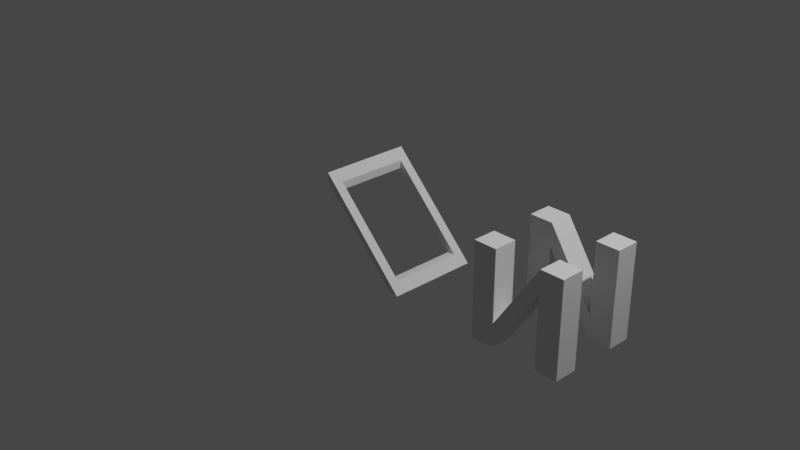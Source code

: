 # Source: building_blocks.blend  (saved by Blender 2.93.21; exported with 4.5.12 LTS)
import bpy
from mathutils import Matrix  # noqa: F401  (used for matrix-valued properties, if any)

bpy.ops.wm.read_factory_settings(use_empty=True)
scene = bpy.context.scene
scene.name = 'Scene'

# ---- collections
col_collection = bpy.data.collections.new('Collection'); scene.collection.children.link(col_collection)

# ---- materials (node trees are filled in below, after node groups)
mat_material = bpy.data.materials.new('Material')
mat_material.alpha_threshold = 0.0
mat_material.use_transparent_shadow = False
mat_material.line_color = (0.0, 0.0, 0.0, 1.0)

# ---- material node trees
mat_material.use_nodes = True; mat_material.node_tree.nodes.clear()
_N = mat_material.node_tree.nodes; _L = mat_material.node_tree.links
n0 = _N.new('ShaderNodeOutputMaterial'); n0.name = 'Material Output'; n0.location = (300, 300)
n1 = _N.new('ShaderNodeBsdfPrincipled'); n1.name = 'Principled BSDF'; n1.location = (10, 300)
n1.distribution = 'GGX'
n1.subsurface_method = 'BURLEY'
n1.inputs[2].default_value = 0.4
n1.inputs[3].default_value = 1.45
n1.inputs[27].default_value = (0.0, 0.0, 0.0, 1.0)
n1.inputs[28].default_value = 1.0
_L.new(n1.outputs[0], n0.inputs[0])
n0.is_active_output = True

# ---- world
world_world = bpy.data.worlds.new('World'); scene.world = world_world
world_world.use_nodes = True; world_world.node_tree.nodes.clear()
_N = world_world.node_tree.nodes; _L = world_world.node_tree.links
n0 = _N.new('ShaderNodeOutputWorld'); n0.name = 'World Output'; n0.location = (300, 300)
n1 = _N.new('ShaderNodeBackground'); n1.name = 'Background'; n1.location = (10, 300)
n1.inputs[0].default_value = (0.05088, 0.05088, 0.05088, 1.0)
_L.new(n1.outputs[0], n0.inputs[0])
n0.is_active_output = True
world_world.color = (0.05088, 0.05088, 0.05088)
world_world.use_sun_shadow = False
world_world.sun_shadow_jitter_overblur = 0.0

# ---- cameras
cam_camera = bpy.data.cameras.new('Camera')
cam_camera.clip_end = 100.0
cam_camera.ortho_scale = 7.314

# ---- lights
light_light = bpy.data.lights.new('Light', 'POINT')
light_light.transmission_factor = 0.0
light_light.energy = 1000.0
light_light.shadow_soft_size = 0.1
light_light.shadow_maximum_resolution = 0.006
light_light.use_absolute_resolution = True

# ---- meshes
me_cube = bpy.data.meshes.new('Cube')
me_cube.from_pydata([(1.0, 1.0, 1.0), (1.0, 1.0, -1.0), (1.0, -1.0, 1.0), (1.0, -1.0, -1.0), (-1.0, 1.0, 1.0), (-1.0, 1.0, -1.0), (-1.0, -1.0, 1.0), (-1.0, -1.0, -1.0), (-1.0, 0.5, -1.0), (-1.0, -0.5, -1.0), (0.5, 1.0, -1.0), (-0.5, 1.0, -1.0), (0.5, -1.0, 1.0), (-0.5, -1.0, 1.0), (1.0, 0.5, 1.0), (1.0, -0.5, 1.0), (-0.5, -1.0, -1.0), (0.5, -1.0, -1.0), (-1.0, -0.5, 1.0), (-1.0, 0.5, 1.0), (-0.5, 1.0, 1.0), (0.5, 1.0, 1.0), (1.0, -0.5, -1.0), (1.0, 0.5, -1.0), (0.5, 1.0, -0.5), (-0.5, 1.0, 0.5), (-0.5, 0.5, -1.0), (-0.5, -0.5, -1.0), (0.5, 0.5, -1.0), (0.5, -0.5, -1.0), (-0.5, -1.0, -0.5), (0.5, -1.0, 0.5), (0.5, 0.5, 1.0), (0.5, -0.5, 1.0), (-0.5, 0.5, 1.0), (-0.5, -0.5, 1.0), (-0.5, -0.5, -0.5), (0.5, -0.5, 0.5), (0.5, 0.5, -0.5), (-0.5, 0.5, 0.5)], [], [(35, 18, 6, 13), (29, 22, 3, 17), (25, 39, 26, 11), (22, 15, 2, 3), (15, 22, 29, 37, 33), (21, 24, 38, 32), (0, 14, 23, 1), (7, 6, 18, 9), (9, 27, 16, 7), (5, 11, 26, 8), (10, 1, 23, 28), (30, 13, 6, 7, 16, 31, 17, 3, 2, 12), (8, 19, 4, 5), (24, 21, 0, 1, 10, 25, 11, 5, 4, 20), (15, 33, 12, 2), (0, 21, 32, 14), (20, 4, 19, 34), (30, 12, 33, 36), (16, 27, 37, 31), (36, 33, 37, 27), (34, 39, 28, 38), (20, 34, 38, 24), (10, 28, 39, 25), (29, 17, 31, 37), (27, 9, 18, 35), (26, 39, 34, 19, 8), (14, 32, 38, 28, 23), (13, 30, 36, 35)])
_uv = me_cube.uv_layers.new(name='UVMap')
_uv.uv.foreach_set('vector', [0.8125, 0.6875, 0.875, 0.6875, 0.875, 0.75, 0.8125, 0.75, 0.3125, 0.6875, 0.375, 0.6875, 0.375, 0.75, 0.3125, 0.75, 0.5625, 0.3125, 0.0, 0.0, 0.1875, 0.5625, 0.1875, 0.5, 0.375, 0.6875, 0.625, 0.6875, 0.625, 0.75, 0.375, 0.75, 0.625, 0.6875, 0.375, 0.6875, 0.3125, 0.6875, 0.0, 0.0, 0.6875, 0.6875, 0.6875, 0.5, 0.4375, 0.4375, 0.0, 0.0, 0.6875, 0.5625, 0.625, 0.5, 0.625, 0.5625, 0.375, 0.5625, 0.375, 0.5, 0.375, 0.0, 0.625, 0.0, 0.625, 0.0625, 0.375, 0.0625, 0.125, 0.6875, 0.1875, 0.6875, 0.1875, 0.75, 0.125, 0.75, 0.125, 0.5, 0.1875, 0.5, 0.1875, 0.5625, 0.125, 0.5625, 0.3125, 0.5, 0.375, 0.5, 0.375, 0.5625, 0.3125, 0.5625, 0.4375, 0.9375, 0.625, 0.9375, 0.625, 1.0, 0.375, 1.0, 0.1875, 0.75, 0.5625, 0.8125, 0.375, 0.8125, 0.375, 0.75, 0.625, 0.75, 0.625, 0.8125, 0.375, 0.1875, 0.625, 0.1875, 0.625, 0.25, 0.375, 0.25, 0.4375, 0.4375, 0.625, 0.4375, 0.625, 0.5, 0.375, 0.5, 0.375, 0.4375, 0.5625, 0.3125, 0.375, 0.3125, 0.375, 0.25, 0.625, 0.25, 0.625, 0.3125, 0.625, 0.6875, 0.6875, 0.6875, 0.6875, 0.75, 0.625, 0.75, 0.625, 0.5, 0.6875, 0.5, 0.6875, 0.5625, 0.625, 0.5625, 0.8125, 0.5, 0.875, 0.5, 0.875, 0.5625, 0.8125, 0.5625, 0.0, 0.0, 0.6875, 0.75, 0.6875, 0.6875, 0.0, 0.0, 0.1875, 0.75, 0.1875, 0.6875, 0.0, 0.0, 0.0, 0.0, 0.0, 0.0, 0.6875, 0.6875, 0.0, 0.0, 0.1875, 0.6875, 0.0, 0.0, 0.0, 0.0, 0.0, 0.0, 0.0, 0.0, 0.625, 0.3125, 0.0, 0.0, 0.0, 0.0, 0.4375, 0.4375, 0.375, 0.4375, 0.0, 0.0, 0.0, 0.0, 0.5625, 0.3125, 0.3125, 0.6875, 0.375, 0.8125, 0.0, 0.0, 0.0, 0.0, 0.1875, 0.6875, 0.375, 0.0625, 0.875, 0.6875, 0.8125, 0.6875, 0.1875, 0.5625, 0.0, 0.0, 0.0, 0.0, 0.875, 0.5625, 0.375, 0.1875, 0.625, 0.5625, 0.6875, 0.5625, 0.0, 0.0, 0.0, 0.0, 0.375, 0.5625, 0.8125, 0.75, 0.0, 0.0, 0.0, 0.0, 0.8125, 0.6875])
me_cube.materials.append(mat_material)
me_cube.use_remesh_preserve_volume = False
me_cube.use_remesh_preserve_attributes = False
me_cube.use_mirror_vertex_groups = False
me_cube.update()
me_cube_001 = bpy.data.meshes.new('Cube.001')
me_cube_001.from_pydata([(-1.0, -1.0, 1.0), (-1.0, 1.0, 1.0), (1.0, -1.0, -1.0), (1.0, 1.0, -1.0), (-1.0, -1.0, 0.8), (-1.0, 1.0, 0.8), (0.8, 1.0, -1.0), (0.8, -1.0, -1.0), (-1.0, -0.8, 1.0), (-1.0, 0.8, 1.0), (1.0, -0.8, -1.0), (1.0, 0.8, -1.0), (-0.8, -0.8, 0.8), (0.8, -0.8, -0.8), (-0.8, 0.8, 0.8), (0.8, 0.8, -0.8), (0.8, 0.8, -1.0), (0.8, -0.8, -1.0), (-1.0, -0.8, 0.8), (-1.0, 0.8, 0.8), (0.62, 0.8, -0.82), (-0.82, 0.8, 0.62), (0.62, -0.8, -0.82), (-0.82, -0.8, 0.62)], [], [(0, 8, 9, 1, 5, 19, 18, 4), (5, 1, 3, 6), (0, 4, 7, 2), (2, 7, 17, 16, 6, 3, 11, 10), (9, 8, 12, 14), (11, 15, 13, 10), (0, 2, 10, 13, 12, 8), (1, 9, 14, 15, 11, 3), (18, 19, 21, 23), (17, 22, 20, 16), (20, 15, 14, 21), (7, 4, 18, 23, 22, 17), (20, 22, 13, 15), (12, 13, 22, 23), (21, 14, 12, 23), (5, 6, 16, 20, 21, 19)])
_uv = me_cube_001.uv_layers.new(name='UVMap')
_uv.uv.foreach_set('vector', [0.625, 0.0, 0.625, 0.025, 0.625, 0.225, 0.625, 0.25, 0.6, 0.25, 0.6, 0.225, 0.6, 0.025, 0.6, 0.0, 0.6, 0.25, 0.625, 0.25, 0.375, 0.5, 0.35, 0.5, 0.625, 0.0, 0.6, 0.0, 0.35, 0.75, 0.375, 0.75, 0.375, 0.75, 0.35, 0.75, 0.35, 0.725, 0.35, 0.525, 0.35, 0.5, 0.375, 0.5, 0.375, 0.525, 0.375, 0.725, 0.625, 0.225, 0.625, 0.025, 0.0, 0.0, 0.0, 0.0, 0.375, 0.525, 0.0, 0.0, 0.0, 0.0, 0.375, 0.725, 0.625, 0.0, 0.375, 0.75, 0.375, 0.725, 0.0, 0.0, 0.0, 0.0, 0.625, 0.025, 0.625, 0.25, 0.625, 0.225, 0.0, 0.0, 0.0, 0.0, 0.375, 0.525, 0.375, 0.5, 0.6, 0.025, 0.6, 0.225, 0.0, 0.0, 0.0, 0.0, 0.35, 0.725, 0.0, 0.0, 0.0, 0.0, 0.35, 0.525, 0.0, 0.0, 0.0, 0.0, 0.0, 0.0, 0.0, 0.0, 0.35, 0.75, 0.6, 0.0, 0.6, 0.025, 0.0, 0.0, 0.0, 0.0, 0.35, 0.725, 0.0, 0.0, 0.0, 0.0, 0.0, 0.0, 0.0, 0.0, 0.0, 0.0, 0.0, 0.0, 0.0, 0.0, 0.0, 0.0, 0.0, 0.0, 0.0, 0.0, 0.0, 0.0, 0.0, 0.0, 0.6, 0.25, 0.35, 0.5, 0.35, 0.525, 0.0, 0.0, 0.0, 0.0, 0.6, 0.225])
me_cube_001.use_remesh_fix_poles = True
me_cube_001.use_remesh_preserve_attributes = False
me_cube_001.update()

# ---- objects
ob_cube = bpy.data.objects.new('Cube', me_cube)
ob_light = bpy.data.objects.new('Light', light_light)
ob_camera = bpy.data.objects.new('Camera', cam_camera)
ob_cube_001 = bpy.data.objects.new('Cube.001', me_cube_001)

# ---- transforms, parenting, visibility, modifiers, constraints
ob_cube.location = (2.0, 0.0, 0.0)
ob_cube.scale = (0.5, 0.5, 0.5)
ob_cube.lock_rotations_4d = False
ob_cube.empty_display_type = 'ARROWS'
ob_cube.lineart.crease_threshold = 0.0
ob_light.location = (4.076, 1.005, 5.904)
ob_light.rotation_euler = (0.6503, 0.05522, 1.866)
ob_light.lock_rotations_4d = False
ob_light.empty_display_type = 'ARROWS'
ob_light.color = (0.0, 0.0, 0.0, 0.0)
ob_light.lineart.crease_threshold = 0.0
ob_camera.location = (7.359, -6.926, 4.958)
ob_camera.rotation_euler = (1.109, 0.0, 0.8149)
ob_camera.lock_rotations_4d = False
ob_camera.empty_display_type = 'ARROWS'
ob_camera.color = (0.0, 0.0, 0.0, 0.0)
ob_camera.display_type = 'WIRE'
ob_camera.lineart.crease_threshold = 0.0
ob_cube_001.location = (0.0, 0.0, 0.0)
ob_cube_001.scale = (0.5, 0.5, 0.5)

# ---- collection membership
col_collection.objects.link(ob_cube)
col_collection.objects.link(ob_light)
col_collection.objects.link(ob_camera)
col_collection.objects.link(ob_cube_001)

# ---- scene / render settings (as saved in the file)
scene.camera = ob_camera
scene.frame_start = 1; scene.frame_end = 250; scene.frame_set(1)
scene.render.engine = 'BLENDER_EEVEE_NEXT'
scene.cycles.use_denoising = False
scene.cycles.samples = 128
scene.cycles.sampling_pattern = 'TABULATED_SOBOL'
scene.cycles.use_adaptive_sampling = False
scene.cycles.use_light_tree = False
scene.view_settings.view_transform = 'Filmic'
bpy.context.view_layer.update()
